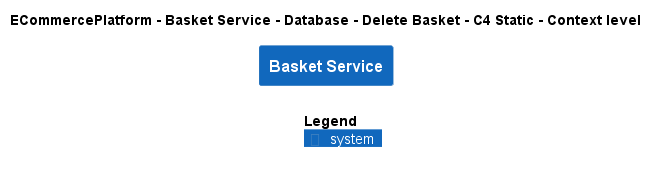

The diagram above was rendered by PlantUML. Its source (embedded in the PNG):
@startuml
!include ..\..\..\..\..\..\..\.c4s\C4_Context.puml

AddElementTag("c4interflow:lifecycle:new", $bgColor=green, $fontColor=#ffffff, $borderColor=green, $shadowing="False")
AddElementTag("c4interflow:lifecycle:changed", $bgColor=orange, $fontColor=#ffffff, $borderColor=orange, $shadowing="False")
AddElementTag("c4interflow:lifecycle:removed", $bgColor=red, $fontColor=#ffffff, $borderColor=red, $shadowing="False")

AddRelTag("c4interflow:lifecycle:new", $textColor=green, $lineColor=green)
AddRelTag("c4interflow:lifecycle:changed", $textColor=orange, $lineColor=orange)
AddRelTag("c4interflow:lifecycle:removed", $textColor=red, $lineColor=red)

SHOW_PERSON_PORTRAIT()
LAYOUT_TOP_DOWN()

skinparam linetype polyline

title ECommercePlatform - Basket Service - Database - Delete Basket - C4 Static - Context level

System(ECommercePlatform.SoftwareSystems.BasketService, "Basket Service", "")



SHOW_LEGEND()
@enduml